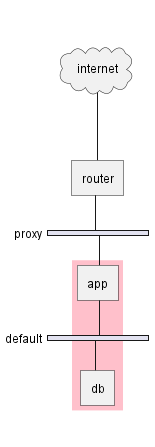

The diagram above was rendered by PlantUML. Its source (embedded in the PNG):
@startuml
nwdiag {
    internet [shape = cloud]
    internet -- router

    network proxy {
        router
        app
    }

    network default {
        app
        db
    }
        
    group {
        color = "pink"
        app
        db
    }
}
@enduml